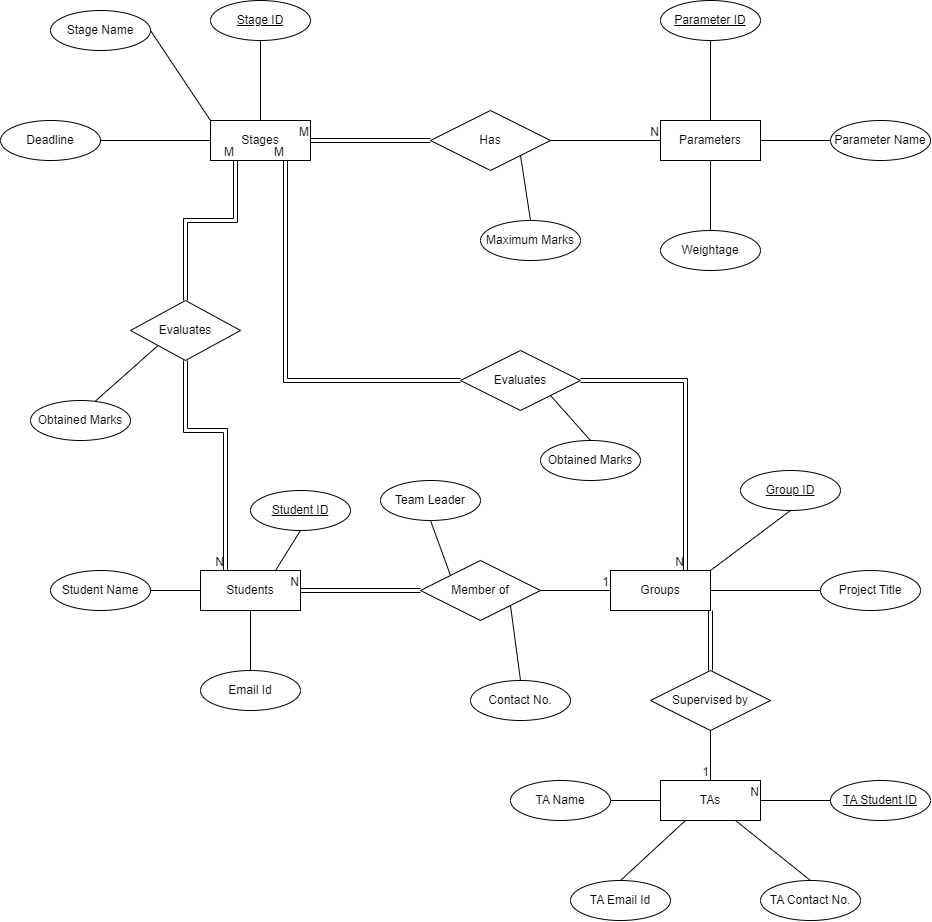

The diagram above was exported from draw.io. Its source (the exported page's mxGraphModel, read from the mxfile embedded in the PNG):
<mxGraphModel dx="1049" dy="833" grid="1" gridSize="10" guides="1" tooltips="1" connect="1" arrows="1" fold="1" page="1" pageScale="1" pageWidth="4681" pageHeight="3300" math="0" shadow="0" extFonts="Permanent Marker^https://fonts.googleapis.com/css?family=Permanent+Marker">
  <root>
    <mxCell id="0" />
    <mxCell id="1" parent="0" />
    <mxCell id="Ds5N1Vd7uoa3sMm-pcAx-1" value="Students" style="whiteSpace=wrap;html=1;align=center;" parent="1" vertex="1">
      <mxGeometry x="450" y="820" width="100" height="40" as="geometry" />
    </mxCell>
    <mxCell id="Ds5N1Vd7uoa3sMm-pcAx-3" value="Student ID" style="ellipse;whiteSpace=wrap;html=1;align=center;fontStyle=4;" parent="1" vertex="1">
      <mxGeometry x="500" y="740" width="100" height="40" as="geometry" />
    </mxCell>
    <mxCell id="Ds5N1Vd7uoa3sMm-pcAx-4" value="Student Name" style="ellipse;whiteSpace=wrap;html=1;align=center;" parent="1" vertex="1">
      <mxGeometry x="300" y="820" width="100" height="40" as="geometry" />
    </mxCell>
    <mxCell id="Ds5N1Vd7uoa3sMm-pcAx-6" value="" style="endArrow=none;html=1;rounded=0;exitX=1;exitY=0.5;exitDx=0;exitDy=0;entryX=0;entryY=0.5;entryDx=0;entryDy=0;" parent="1" source="Ds5N1Vd7uoa3sMm-pcAx-4" target="Ds5N1Vd7uoa3sMm-pcAx-1" edge="1">
      <mxGeometry relative="1" as="geometry">
        <mxPoint x="400" y="840" as="sourcePoint" />
        <mxPoint x="430" y="840" as="targetPoint" />
      </mxGeometry>
    </mxCell>
    <mxCell id="Ds5N1Vd7uoa3sMm-pcAx-7" value="" style="endArrow=none;html=1;rounded=0;exitX=0.5;exitY=1;exitDx=0;exitDy=0;entryX=0.75;entryY=0;entryDx=0;entryDy=0;" parent="1" source="Ds5N1Vd7uoa3sMm-pcAx-3" target="Ds5N1Vd7uoa3sMm-pcAx-1" edge="1">
      <mxGeometry relative="1" as="geometry">
        <mxPoint x="410" y="850" as="sourcePoint" />
        <mxPoint x="460" y="850" as="targetPoint" />
      </mxGeometry>
    </mxCell>
    <mxCell id="Ds5N1Vd7uoa3sMm-pcAx-9" value="Group ID" style="ellipse;whiteSpace=wrap;html=1;align=center;fontStyle=4;" parent="1" vertex="1">
      <mxGeometry x="990" y="720" width="100" height="40" as="geometry" />
    </mxCell>
    <mxCell id="Ds5N1Vd7uoa3sMm-pcAx-12" value="" style="endArrow=none;html=1;rounded=0;exitX=0.5;exitY=1;exitDx=0;exitDy=0;entryX=1;entryY=0;entryDx=0;entryDy=0;" parent="1" source="Ds5N1Vd7uoa3sMm-pcAx-9" target="5DIn1vBkSKuVVb26z8dd-5" edge="1">
      <mxGeometry relative="1" as="geometry">
        <mxPoint x="910" y="850" as="sourcePoint" />
        <mxPoint x="960" y="819.9999999999998" as="targetPoint" />
      </mxGeometry>
    </mxCell>
    <mxCell id="Ds5N1Vd7uoa3sMm-pcAx-11" value="" style="endArrow=none;html=1;rounded=0;exitX=0;exitY=0.5;exitDx=0;exitDy=0;entryX=1;entryY=0.5;entryDx=0;entryDy=0;" parent="1" source="Ds5N1Vd7uoa3sMm-pcAx-10" target="5DIn1vBkSKuVVb26z8dd-5" edge="1">
      <mxGeometry relative="1" as="geometry">
        <mxPoint x="900" y="840" as="sourcePoint" />
        <mxPoint x="1010" y="839.9999999999998" as="targetPoint" />
        <Array as="points" />
      </mxGeometry>
    </mxCell>
    <mxCell id="Ds5N1Vd7uoa3sMm-pcAx-10" value="Project Title" style="ellipse;whiteSpace=wrap;html=1;align=center;" parent="1" vertex="1">
      <mxGeometry x="1070" y="820" width="100" height="40" as="geometry" />
    </mxCell>
    <mxCell id="Ds5N1Vd7uoa3sMm-pcAx-15" value="" style="shape=link;html=1;rounded=0;entryX=1;entryY=0.5;entryDx=0;entryDy=0;exitX=0;exitY=0.5;exitDx=0;exitDy=0;" parent="1" source="5DIn1vBkSKuVVb26z8dd-1" target="Ds5N1Vd7uoa3sMm-pcAx-1" edge="1">
      <mxGeometry relative="1" as="geometry">
        <mxPoint x="670" y="840" as="sourcePoint" />
        <mxPoint x="770" y="800" as="targetPoint" />
      </mxGeometry>
    </mxCell>
    <mxCell id="Ds5N1Vd7uoa3sMm-pcAx-16" value="N" style="resizable=0;html=1;whiteSpace=wrap;align=right;verticalAlign=bottom;" parent="Ds5N1Vd7uoa3sMm-pcAx-15" connectable="0" vertex="1">
      <mxGeometry x="1" relative="1" as="geometry" />
    </mxCell>
    <mxCell id="Ds5N1Vd7uoa3sMm-pcAx-19" value="Team Leader" style="ellipse;whiteSpace=wrap;html=1;align=center;" parent="1" vertex="1">
      <mxGeometry x="630" y="730" width="100" height="40" as="geometry" />
    </mxCell>
    <mxCell id="Ds5N1Vd7uoa3sMm-pcAx-21" value="" style="endArrow=none;html=1;rounded=0;entryX=0;entryY=0;entryDx=0;entryDy=0;exitX=0.5;exitY=1;exitDx=0;exitDy=0;exitPerimeter=0;" parent="1" source="Ds5N1Vd7uoa3sMm-pcAx-19" target="5DIn1vBkSKuVVb26z8dd-1" edge="1">
      <mxGeometry relative="1" as="geometry">
        <mxPoint x="610" y="800" as="sourcePoint" />
        <mxPoint x="700" y="825" as="targetPoint" />
      </mxGeometry>
    </mxCell>
    <mxCell id="Ds5N1Vd7uoa3sMm-pcAx-22" value="" style="endArrow=none;html=1;rounded=0;entryX=0.5;entryY=0;entryDx=0;entryDy=0;exitX=1;exitY=1;exitDx=0;exitDy=0;" parent="1" source="5DIn1vBkSKuVVb26z8dd-1" target="Ds5N1Vd7uoa3sMm-pcAx-46" edge="1">
      <mxGeometry relative="1" as="geometry">
        <mxPoint x="760" y="855" as="sourcePoint" />
        <mxPoint x="770" y="800" as="targetPoint" />
      </mxGeometry>
    </mxCell>
    <mxCell id="Ds5N1Vd7uoa3sMm-pcAx-25" value="Email Id" style="ellipse;whiteSpace=wrap;html=1;align=center;" parent="1" vertex="1">
      <mxGeometry x="450" y="920" width="100" height="40" as="geometry" />
    </mxCell>
    <mxCell id="Ds5N1Vd7uoa3sMm-pcAx-26" value="" style="endArrow=none;html=1;rounded=0;exitX=0.5;exitY=0;exitDx=0;exitDy=0;entryX=0.5;entryY=1;entryDx=0;entryDy=0;" parent="1" source="Ds5N1Vd7uoa3sMm-pcAx-25" target="Ds5N1Vd7uoa3sMm-pcAx-1" edge="1">
      <mxGeometry relative="1" as="geometry">
        <mxPoint x="610" y="800" as="sourcePoint" />
        <mxPoint x="770" y="800" as="targetPoint" />
      </mxGeometry>
    </mxCell>
    <mxCell id="Ds5N1Vd7uoa3sMm-pcAx-38" value="TAs" style="whiteSpace=wrap;html=1;align=center;" parent="1" vertex="1">
      <mxGeometry x="910" y="1030" width="100" height="40" as="geometry" />
    </mxCell>
    <mxCell id="Ds5N1Vd7uoa3sMm-pcAx-39" value="TA Student ID" style="ellipse;whiteSpace=wrap;html=1;align=center;fontStyle=4;" parent="1" vertex="1">
      <mxGeometry x="1080" y="1030" width="100" height="40" as="geometry" />
    </mxCell>
    <mxCell id="Ds5N1Vd7uoa3sMm-pcAx-40" value="TA Name" style="ellipse;whiteSpace=wrap;html=1;align=center;" parent="1" vertex="1">
      <mxGeometry x="760" y="1030" width="100" height="40" as="geometry" />
    </mxCell>
    <mxCell id="Ds5N1Vd7uoa3sMm-pcAx-41" value="" style="endArrow=none;html=1;rounded=0;exitX=1;exitY=0.5;exitDx=0;exitDy=0;entryX=0;entryY=0.5;entryDx=0;entryDy=0;" parent="1" source="Ds5N1Vd7uoa3sMm-pcAx-40" target="Ds5N1Vd7uoa3sMm-pcAx-38" edge="1">
      <mxGeometry relative="1" as="geometry">
        <mxPoint x="860" y="1050" as="sourcePoint" />
        <mxPoint x="890" y="1050" as="targetPoint" />
      </mxGeometry>
    </mxCell>
    <mxCell id="Ds5N1Vd7uoa3sMm-pcAx-42" value="" style="endArrow=none;html=1;rounded=0;exitX=0;exitY=0.5;exitDx=0;exitDy=0;entryX=1;entryY=0.5;entryDx=0;entryDy=0;" parent="1" source="Ds5N1Vd7uoa3sMm-pcAx-39" target="Ds5N1Vd7uoa3sMm-pcAx-38" edge="1">
      <mxGeometry relative="1" as="geometry">
        <mxPoint x="870" y="1060" as="sourcePoint" />
        <mxPoint x="920" y="1060" as="targetPoint" />
      </mxGeometry>
    </mxCell>
    <mxCell id="Ds5N1Vd7uoa3sMm-pcAx-43" value="N" style="resizable=0;html=1;whiteSpace=wrap;align=right;verticalAlign=bottom;" parent="1" connectable="0" vertex="1">
      <mxGeometry x="1010" y="1050" as="geometry" />
    </mxCell>
    <mxCell id="Ds5N1Vd7uoa3sMm-pcAx-44" value="TA Email Id" style="ellipse;whiteSpace=wrap;html=1;align=center;" parent="1" vertex="1">
      <mxGeometry x="820" y="1130" width="100" height="40" as="geometry" />
    </mxCell>
    <mxCell id="Ds5N1Vd7uoa3sMm-pcAx-45" value="" style="endArrow=none;html=1;rounded=0;exitX=0.5;exitY=0;exitDx=0;exitDy=0;entryX=0.25;entryY=1;entryDx=0;entryDy=0;" parent="1" source="Ds5N1Vd7uoa3sMm-pcAx-44" target="Ds5N1Vd7uoa3sMm-pcAx-38" edge="1">
      <mxGeometry relative="1" as="geometry">
        <mxPoint x="1070" y="1010" as="sourcePoint" />
        <mxPoint x="1230" y="1010" as="targetPoint" />
      </mxGeometry>
    </mxCell>
    <mxCell id="Ds5N1Vd7uoa3sMm-pcAx-46" value="Contact No." style="ellipse;whiteSpace=wrap;html=1;align=center;" parent="1" vertex="1">
      <mxGeometry x="720" y="930" width="100" height="40" as="geometry" />
    </mxCell>
    <mxCell id="Ds5N1Vd7uoa3sMm-pcAx-47" value="TA Contact No." style="ellipse;whiteSpace=wrap;html=1;align=center;" parent="1" vertex="1">
      <mxGeometry x="1010" y="1130" width="100" height="40" as="geometry" />
    </mxCell>
    <mxCell id="Ds5N1Vd7uoa3sMm-pcAx-49" value="" style="endArrow=none;html=1;rounded=0;entryX=0.5;entryY=0;entryDx=0;entryDy=0;exitX=0.75;exitY=1;exitDx=0;exitDy=0;" parent="1" source="Ds5N1Vd7uoa3sMm-pcAx-38" target="Ds5N1Vd7uoa3sMm-pcAx-47" edge="1">
      <mxGeometry relative="1" as="geometry">
        <mxPoint x="992.5" y="1080" as="sourcePoint" />
        <mxPoint x="1027.5" y="1140" as="targetPoint" />
      </mxGeometry>
    </mxCell>
    <mxCell id="Ds5N1Vd7uoa3sMm-pcAx-50" value="Supervised by" style="shape=rhombus;perimeter=rhombusPerimeter;whiteSpace=wrap;html=1;align=center;" parent="1" vertex="1">
      <mxGeometry x="900" y="920" width="120" height="60" as="geometry" />
    </mxCell>
    <mxCell id="Ds5N1Vd7uoa3sMm-pcAx-55" value="" style="endArrow=none;html=1;rounded=0;entryX=0.5;entryY=0;entryDx=0;entryDy=0;exitX=0.5;exitY=1;exitDx=0;exitDy=0;" parent="1" source="Ds5N1Vd7uoa3sMm-pcAx-50" target="Ds5N1Vd7uoa3sMm-pcAx-38" edge="1">
      <mxGeometry relative="1" as="geometry">
        <mxPoint x="1030" y="1000" as="sourcePoint" />
        <mxPoint x="840" y="980" as="targetPoint" />
      </mxGeometry>
    </mxCell>
    <mxCell id="Ds5N1Vd7uoa3sMm-pcAx-56" value="1" style="resizable=0;html=1;whiteSpace=wrap;align=right;verticalAlign=bottom;" parent="Ds5N1Vd7uoa3sMm-pcAx-55" connectable="0" vertex="1">
      <mxGeometry x="1" relative="1" as="geometry" />
    </mxCell>
    <mxCell id="Ds5N1Vd7uoa3sMm-pcAx-57" value="" style="shape=link;html=1;rounded=0;exitX=0.5;exitY=0;exitDx=0;exitDy=0;entryX=1;entryY=1;entryDx=0;entryDy=0;" parent="1" source="Ds5N1Vd7uoa3sMm-pcAx-50" target="5DIn1vBkSKuVVb26z8dd-5" edge="1">
      <mxGeometry relative="1" as="geometry">
        <mxPoint x="680" y="980" as="sourcePoint" />
        <mxPoint x="960" y="859.9999999999998" as="targetPoint" />
      </mxGeometry>
    </mxCell>
    <mxCell id="Ds5N1Vd7uoa3sMm-pcAx-58" value="N" style="resizable=0;html=1;whiteSpace=wrap;align=right;verticalAlign=bottom;" parent="Ds5N1Vd7uoa3sMm-pcAx-57" connectable="0" vertex="1">
      <mxGeometry x="1" relative="1" as="geometry" />
    </mxCell>
    <mxCell id="Ds5N1Vd7uoa3sMm-pcAx-60" value="Stages" style="whiteSpace=wrap;html=1;align=center;" parent="1" vertex="1">
      <mxGeometry x="460" y="370" width="100" height="40" as="geometry" />
    </mxCell>
    <mxCell id="Ds5N1Vd7uoa3sMm-pcAx-61" value="Parameters" style="whiteSpace=wrap;html=1;align=center;" parent="1" vertex="1">
      <mxGeometry x="910" y="370" width="100" height="40" as="geometry" />
    </mxCell>
    <mxCell id="Ds5N1Vd7uoa3sMm-pcAx-62" value="Stage Name" style="ellipse;whiteSpace=wrap;html=1;align=center;" parent="1" vertex="1">
      <mxGeometry x="300" y="260" width="100" height="40" as="geometry" />
    </mxCell>
    <mxCell id="Ds5N1Vd7uoa3sMm-pcAx-63" value="Stage ID" style="ellipse;whiteSpace=wrap;html=1;align=center;fontStyle=4;" parent="1" vertex="1">
      <mxGeometry x="460" y="250" width="100" height="40" as="geometry" />
    </mxCell>
    <mxCell id="Ds5N1Vd7uoa3sMm-pcAx-64" value="" style="endArrow=none;html=1;rounded=0;entryX=0.5;entryY=1;entryDx=0;entryDy=0;exitX=0.5;exitY=0;exitDx=0;exitDy=0;" parent="1" source="Ds5N1Vd7uoa3sMm-pcAx-60" target="Ds5N1Vd7uoa3sMm-pcAx-63" edge="1">
      <mxGeometry relative="1" as="geometry">
        <mxPoint x="650" y="470" as="sourcePoint" />
        <mxPoint x="510" y="310" as="targetPoint" />
      </mxGeometry>
    </mxCell>
    <mxCell id="Ds5N1Vd7uoa3sMm-pcAx-65" value="" style="endArrow=none;html=1;rounded=0;exitX=1;exitY=0.5;exitDx=0;exitDy=0;entryX=0;entryY=0;entryDx=0;entryDy=0;" parent="1" source="Ds5N1Vd7uoa3sMm-pcAx-62" target="Ds5N1Vd7uoa3sMm-pcAx-60" edge="1">
      <mxGeometry relative="1" as="geometry">
        <mxPoint x="410" y="390" as="sourcePoint" />
        <mxPoint x="810" y="470" as="targetPoint" />
      </mxGeometry>
    </mxCell>
    <mxCell id="Ds5N1Vd7uoa3sMm-pcAx-66" value="Deadline" style="ellipse;whiteSpace=wrap;html=1;align=center;" parent="1" vertex="1">
      <mxGeometry x="250" y="370" width="100" height="40" as="geometry" />
    </mxCell>
    <mxCell id="Ds5N1Vd7uoa3sMm-pcAx-67" value="" style="endArrow=none;html=1;rounded=0;entryX=0;entryY=0.5;entryDx=0;entryDy=0;exitX=1;exitY=0.5;exitDx=0;exitDy=0;" parent="1" source="Ds5N1Vd7uoa3sMm-pcAx-66" target="Ds5N1Vd7uoa3sMm-pcAx-60" edge="1">
      <mxGeometry relative="1" as="geometry">
        <mxPoint x="410" y="520" as="sourcePoint" />
        <mxPoint x="410" y="440" as="targetPoint" />
      </mxGeometry>
    </mxCell>
    <mxCell id="Ds5N1Vd7uoa3sMm-pcAx-68" value="Parameter ID" style="ellipse;whiteSpace=wrap;html=1;align=center;fontStyle=4;" parent="1" vertex="1">
      <mxGeometry x="910" y="250" width="100" height="40" as="geometry" />
    </mxCell>
    <mxCell id="Ds5N1Vd7uoa3sMm-pcAx-69" value="" style="endArrow=none;html=1;rounded=0;entryX=0.5;entryY=1;entryDx=0;entryDy=0;exitX=0.5;exitY=0;exitDx=0;exitDy=0;" parent="1" source="Ds5N1Vd7uoa3sMm-pcAx-61" target="Ds5N1Vd7uoa3sMm-pcAx-68" edge="1">
      <mxGeometry relative="1" as="geometry">
        <mxPoint x="940" y="350" as="sourcePoint" />
        <mxPoint x="940" y="290" as="targetPoint" />
      </mxGeometry>
    </mxCell>
    <mxCell id="Ds5N1Vd7uoa3sMm-pcAx-70" value="Parameter Name" style="ellipse;whiteSpace=wrap;html=1;align=center;" parent="1" vertex="1">
      <mxGeometry x="1080" y="370" width="100" height="40" as="geometry" />
    </mxCell>
    <mxCell id="Ds5N1Vd7uoa3sMm-pcAx-71" value="" style="endArrow=none;html=1;rounded=0;exitX=0;exitY=0.5;exitDx=0;exitDy=0;entryX=1;entryY=0.5;entryDx=0;entryDy=0;" parent="1" source="Ds5N1Vd7uoa3sMm-pcAx-70" target="Ds5N1Vd7uoa3sMm-pcAx-61" edge="1">
      <mxGeometry relative="1" as="geometry">
        <mxPoint x="1190" y="390" as="sourcePoint" />
        <mxPoint x="1240" y="390" as="targetPoint" />
      </mxGeometry>
    </mxCell>
    <mxCell id="Ds5N1Vd7uoa3sMm-pcAx-75" value="" style="endArrow=none;html=1;rounded=0;entryX=0;entryY=0.5;entryDx=0;entryDy=0;exitX=1;exitY=0.5;exitDx=0;exitDy=0;startArrow=none;" parent="1" source="Ds5N1Vd7uoa3sMm-pcAx-72" target="Ds5N1Vd7uoa3sMm-pcAx-61" edge="1">
      <mxGeometry relative="1" as="geometry">
        <mxPoint x="650" y="500" as="sourcePoint" />
        <mxPoint x="900" y="420" as="targetPoint" />
      </mxGeometry>
    </mxCell>
    <mxCell id="Ds5N1Vd7uoa3sMm-pcAx-77" value="N" style="resizable=0;html=1;whiteSpace=wrap;align=right;verticalAlign=bottom;" parent="Ds5N1Vd7uoa3sMm-pcAx-75" connectable="0" vertex="1">
      <mxGeometry x="1" relative="1" as="geometry" />
    </mxCell>
    <mxCell id="Ds5N1Vd7uoa3sMm-pcAx-72" value="Has" style="shape=rhombus;perimeter=rhombusPerimeter;whiteSpace=wrap;html=1;align=center;" parent="1" vertex="1">
      <mxGeometry x="680" y="360" width="120" height="60" as="geometry" />
    </mxCell>
    <mxCell id="Ds5N1Vd7uoa3sMm-pcAx-81" value="Maximum Marks" style="ellipse;whiteSpace=wrap;html=1;align=center;" parent="1" vertex="1">
      <mxGeometry x="730" y="470" width="100" height="40" as="geometry" />
    </mxCell>
    <mxCell id="Ds5N1Vd7uoa3sMm-pcAx-82" value="" style="endArrow=none;html=1;rounded=0;entryX=0.5;entryY=0;entryDx=0;entryDy=0;exitX=1;exitY=1;exitDx=0;exitDy=0;" parent="1" source="Ds5N1Vd7uoa3sMm-pcAx-72" target="Ds5N1Vd7uoa3sMm-pcAx-81" edge="1">
      <mxGeometry relative="1" as="geometry">
        <mxPoint x="780" y="415" as="sourcePoint" />
        <mxPoint x="800" y="470" as="targetPoint" />
      </mxGeometry>
    </mxCell>
    <mxCell id="Ds5N1Vd7uoa3sMm-pcAx-83" value="Weightage" style="ellipse;whiteSpace=wrap;html=1;align=center;" parent="1" vertex="1">
      <mxGeometry x="910" y="480" width="100" height="40" as="geometry" />
    </mxCell>
    <mxCell id="Ds5N1Vd7uoa3sMm-pcAx-84" value="" style="endArrow=none;html=1;rounded=0;entryX=0.5;entryY=1;entryDx=0;entryDy=0;exitX=0.5;exitY=0;exitDx=0;exitDy=0;" parent="1" source="Ds5N1Vd7uoa3sMm-pcAx-83" target="Ds5N1Vd7uoa3sMm-pcAx-61" edge="1">
      <mxGeometry relative="1" as="geometry">
        <mxPoint x="980" y="470" as="sourcePoint" />
        <mxPoint x="959.47" y="410" as="targetPoint" />
      </mxGeometry>
    </mxCell>
    <mxCell id="Ds5N1Vd7uoa3sMm-pcAx-85" value="" style="shape=link;html=1;rounded=0;entryX=1;entryY=0.5;entryDx=0;entryDy=0;exitX=0;exitY=0.5;exitDx=0;exitDy=0;" parent="1" source="Ds5N1Vd7uoa3sMm-pcAx-72" target="Ds5N1Vd7uoa3sMm-pcAx-60" edge="1">
      <mxGeometry relative="1" as="geometry">
        <mxPoint x="260" y="570" as="sourcePoint" />
        <mxPoint x="420" y="570" as="targetPoint" />
      </mxGeometry>
    </mxCell>
    <mxCell id="Ds5N1Vd7uoa3sMm-pcAx-86" value="M" style="resizable=0;html=1;whiteSpace=wrap;align=right;verticalAlign=bottom;" parent="Ds5N1Vd7uoa3sMm-pcAx-85" connectable="0" vertex="1">
      <mxGeometry x="1" relative="1" as="geometry" />
    </mxCell>
    <mxCell id="Ds5N1Vd7uoa3sMm-pcAx-88" value="Evaluates" style="shape=rhombus;perimeter=rhombusPerimeter;whiteSpace=wrap;html=1;align=center;" parent="1" vertex="1">
      <mxGeometry x="710" y="600" width="120" height="60" as="geometry" />
    </mxCell>
    <mxCell id="Ds5N1Vd7uoa3sMm-pcAx-89" value="" style="shape=link;html=1;rounded=0;entryX=0.75;entryY=0;entryDx=0;entryDy=0;exitX=1;exitY=0.5;exitDx=0;exitDy=0;" parent="1" source="Ds5N1Vd7uoa3sMm-pcAx-88" target="5DIn1vBkSKuVVb26z8dd-5" edge="1">
      <mxGeometry relative="1" as="geometry">
        <mxPoint x="650" y="600" as="sourcePoint" />
        <mxPoint x="935" y="819.9999999999998" as="targetPoint" />
        <Array as="points">
          <mxPoint x="935" y="630" />
        </Array>
      </mxGeometry>
    </mxCell>
    <mxCell id="Ds5N1Vd7uoa3sMm-pcAx-90" value="N" style="resizable=0;html=1;whiteSpace=wrap;align=right;verticalAlign=bottom;direction=west;" parent="Ds5N1Vd7uoa3sMm-pcAx-89" connectable="0" vertex="1">
      <mxGeometry x="1" relative="1" as="geometry" />
    </mxCell>
    <mxCell id="Ds5N1Vd7uoa3sMm-pcAx-91" value="" style="shape=link;html=1;rounded=0;entryX=0.75;entryY=1;entryDx=0;entryDy=0;exitX=0;exitY=0.5;exitDx=0;exitDy=0;" parent="1" source="Ds5N1Vd7uoa3sMm-pcAx-88" target="Ds5N1Vd7uoa3sMm-pcAx-60" edge="1">
      <mxGeometry relative="1" as="geometry">
        <mxPoint x="400" y="600" as="sourcePoint" />
        <mxPoint x="560" y="600" as="targetPoint" />
        <Array as="points">
          <mxPoint x="535" y="630" />
        </Array>
      </mxGeometry>
    </mxCell>
    <mxCell id="Ds5N1Vd7uoa3sMm-pcAx-92" value="M" style="resizable=0;html=1;whiteSpace=wrap;align=right;verticalAlign=bottom;" parent="Ds5N1Vd7uoa3sMm-pcAx-91" connectable="0" vertex="1">
      <mxGeometry x="1" relative="1" as="geometry" />
    </mxCell>
    <mxCell id="Ds5N1Vd7uoa3sMm-pcAx-93" value="Obtained Marks" style="ellipse;whiteSpace=wrap;html=1;align=center;" parent="1" vertex="1">
      <mxGeometry x="790" y="690" width="100" height="40" as="geometry" />
    </mxCell>
    <mxCell id="Ds5N1Vd7uoa3sMm-pcAx-94" value="" style="endArrow=none;html=1;rounded=0;entryX=0.5;entryY=0;entryDx=0;entryDy=0;exitX=1;exitY=1;exitDx=0;exitDy=0;" parent="1" source="Ds5N1Vd7uoa3sMm-pcAx-88" target="Ds5N1Vd7uoa3sMm-pcAx-93" edge="1">
      <mxGeometry relative="1" as="geometry">
        <mxPoint x="860" y="480" as="sourcePoint" />
        <mxPoint x="890" y="545" as="targetPoint" />
      </mxGeometry>
    </mxCell>
    <mxCell id="Ds5N1Vd7uoa3sMm-pcAx-95" value="Evaluates" style="shape=rhombus;perimeter=rhombusPerimeter;whiteSpace=wrap;html=1;align=center;direction=south;" parent="1" vertex="1">
      <mxGeometry x="380" y="550" width="110" height="60" as="geometry" />
    </mxCell>
    <mxCell id="Ds5N1Vd7uoa3sMm-pcAx-103" value="" style="shape=link;html=1;rounded=0;exitX=1;exitY=0.5;exitDx=0;exitDy=0;entryX=0.25;entryY=0;entryDx=0;entryDy=0;" parent="1" source="Ds5N1Vd7uoa3sMm-pcAx-95" target="Ds5N1Vd7uoa3sMm-pcAx-1" edge="1">
      <mxGeometry relative="1" as="geometry">
        <mxPoint x="700" y="600" as="sourcePoint" />
        <mxPoint x="420" y="780" as="targetPoint" />
        <Array as="points">
          <mxPoint x="435" y="680" />
          <mxPoint x="475" y="680" />
        </Array>
      </mxGeometry>
    </mxCell>
    <mxCell id="Ds5N1Vd7uoa3sMm-pcAx-104" value="N" style="resizable=0;html=1;whiteSpace=wrap;align=right;verticalAlign=bottom;" parent="Ds5N1Vd7uoa3sMm-pcAx-103" connectable="0" vertex="1">
      <mxGeometry x="1" relative="1" as="geometry" />
    </mxCell>
    <mxCell id="Ds5N1Vd7uoa3sMm-pcAx-105" value="" style="shape=link;html=1;rounded=0;entryX=0.25;entryY=1;entryDx=0;entryDy=0;exitX=0;exitY=0.5;exitDx=0;exitDy=0;" parent="1" source="Ds5N1Vd7uoa3sMm-pcAx-95" target="Ds5N1Vd7uoa3sMm-pcAx-60" edge="1">
      <mxGeometry relative="1" as="geometry">
        <mxPoint x="290" y="480" as="sourcePoint" />
        <mxPoint x="450" y="480" as="targetPoint" />
        <Array as="points">
          <mxPoint x="435" y="470" />
          <mxPoint x="485" y="470" />
        </Array>
      </mxGeometry>
    </mxCell>
    <mxCell id="Ds5N1Vd7uoa3sMm-pcAx-106" value="M" style="resizable=0;html=1;whiteSpace=wrap;align=right;verticalAlign=bottom;" parent="Ds5N1Vd7uoa3sMm-pcAx-105" connectable="0" vertex="1">
      <mxGeometry x="1" relative="1" as="geometry" />
    </mxCell>
    <mxCell id="Ds5N1Vd7uoa3sMm-pcAx-107" value="Obtained Marks" style="ellipse;whiteSpace=wrap;html=1;align=center;" parent="1" vertex="1">
      <mxGeometry x="280" y="650" width="100" height="40" as="geometry" />
    </mxCell>
    <mxCell id="Ds5N1Vd7uoa3sMm-pcAx-108" value="" style="endArrow=none;html=1;rounded=0;exitX=1;exitY=1;exitDx=0;exitDy=0;entryX=0.65;entryY=0.013;entryDx=0;entryDy=0;entryPerimeter=0;" parent="1" source="Ds5N1Vd7uoa3sMm-pcAx-95" target="Ds5N1Vd7uoa3sMm-pcAx-107" edge="1">
      <mxGeometry relative="1" as="geometry">
        <mxPoint x="700" y="600" as="sourcePoint" />
        <mxPoint x="860" y="600" as="targetPoint" />
      </mxGeometry>
    </mxCell>
    <mxCell id="5DIn1vBkSKuVVb26z8dd-1" value="Member of" style="shape=rhombus;perimeter=rhombusPerimeter;whiteSpace=wrap;html=1;align=center;" vertex="1" parent="1">
      <mxGeometry x="670" y="810" width="120" height="60" as="geometry" />
    </mxCell>
    <mxCell id="5DIn1vBkSKuVVb26z8dd-2" value="" style="endArrow=none;html=1;rounded=0;exitX=1;exitY=0.5;exitDx=0;exitDy=0;" edge="1" parent="1" source="5DIn1vBkSKuVVb26z8dd-1" target="5DIn1vBkSKuVVb26z8dd-5">
      <mxGeometry relative="1" as="geometry">
        <mxPoint x="730" y="800" as="sourcePoint" />
        <mxPoint x="890" y="800" as="targetPoint" />
      </mxGeometry>
    </mxCell>
    <mxCell id="5DIn1vBkSKuVVb26z8dd-3" value="1" style="resizable=0;html=1;whiteSpace=wrap;align=right;verticalAlign=bottom;" connectable="0" vertex="1" parent="5DIn1vBkSKuVVb26z8dd-2">
      <mxGeometry x="1" relative="1" as="geometry" />
    </mxCell>
    <mxCell id="5DIn1vBkSKuVVb26z8dd-5" value="Groups" style="whiteSpace=wrap;html=1;align=center;" vertex="1" parent="1">
      <mxGeometry x="860" y="819.9999999999998" width="100" height="40" as="geometry" />
    </mxCell>
  </root>
</mxGraphModel>